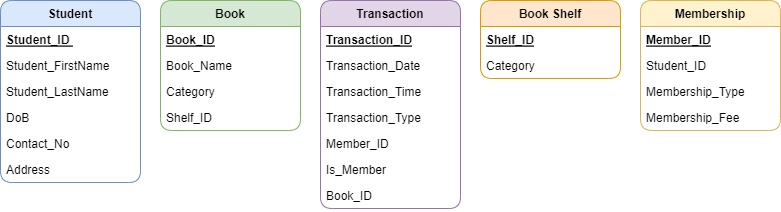

The diagram above was exported from draw.io. Its source (the exported page's mxGraphModel, read from the mxfile embedded in the PNG):
<mxGraphModel dx="1422" dy="772" grid="1" gridSize="10" guides="1" tooltips="1" connect="1" arrows="1" fold="1" page="1" pageScale="1" pageWidth="850" pageHeight="1100" math="0" shadow="0">
  <root>
    <mxCell id="0" />
    <mxCell id="1" parent="0" />
    <mxCell id="Hswu-tlmVqNQx9VqREDG-1" value="Student" style="swimlane;fontStyle=1;childLayout=stackLayout;horizontal=1;startSize=26;fillColor=#dae8fc;horizontalStack=0;resizeParent=1;resizeParentMax=0;resizeLast=0;collapsible=1;marginBottom=0;rounded=1;strokeColor=#6c8ebf;" parent="1" vertex="1">
      <mxGeometry x="60" y="140" width="140" height="182" as="geometry">
        <mxRectangle x="60" y="140" width="50" height="26" as="alternateBounds" />
      </mxGeometry>
    </mxCell>
    <mxCell id="Hswu-tlmVqNQx9VqREDG-2" value="Student_ID &#10;" style="text;strokeColor=none;fillColor=none;align=left;verticalAlign=top;spacingLeft=4;spacingRight=4;overflow=hidden;rotatable=0;points=[[0,0.5],[1,0.5]];portConstraint=eastwest;fontStyle=5" parent="Hswu-tlmVqNQx9VqREDG-1" vertex="1">
      <mxGeometry y="26" width="140" height="26" as="geometry" />
    </mxCell>
    <mxCell id="Hswu-tlmVqNQx9VqREDG-3" value="Student_FirstName" style="text;strokeColor=none;fillColor=none;align=left;verticalAlign=top;spacingLeft=4;spacingRight=4;overflow=hidden;rotatable=0;points=[[0,0.5],[1,0.5]];portConstraint=eastwest;" parent="Hswu-tlmVqNQx9VqREDG-1" vertex="1">
      <mxGeometry y="52" width="140" height="26" as="geometry" />
    </mxCell>
    <mxCell id="Hswu-tlmVqNQx9VqREDG-4" value="Student_LastName" style="text;strokeColor=none;fillColor=none;align=left;verticalAlign=top;spacingLeft=4;spacingRight=4;overflow=hidden;rotatable=0;points=[[0,0.5],[1,0.5]];portConstraint=eastwest;" parent="Hswu-tlmVqNQx9VqREDG-1" vertex="1">
      <mxGeometry y="78" width="140" height="26" as="geometry" />
    </mxCell>
    <mxCell id="u8qmn2ABJjxKbITdpyV0-14" value="DoB" style="text;strokeColor=none;fillColor=none;align=left;verticalAlign=top;spacingLeft=4;spacingRight=4;overflow=hidden;rotatable=0;points=[[0,0.5],[1,0.5]];portConstraint=eastwest;" vertex="1" parent="Hswu-tlmVqNQx9VqREDG-1">
      <mxGeometry y="104" width="140" height="26" as="geometry" />
    </mxCell>
    <mxCell id="u8qmn2ABJjxKbITdpyV0-15" value="Contact_No" style="text;strokeColor=none;fillColor=none;align=left;verticalAlign=top;spacingLeft=4;spacingRight=4;overflow=hidden;rotatable=0;points=[[0,0.5],[1,0.5]];portConstraint=eastwest;" vertex="1" parent="Hswu-tlmVqNQx9VqREDG-1">
      <mxGeometry y="130" width="140" height="26" as="geometry" />
    </mxCell>
    <mxCell id="u8qmn2ABJjxKbITdpyV0-16" value="Address" style="text;strokeColor=none;fillColor=none;align=left;verticalAlign=top;spacingLeft=4;spacingRight=4;overflow=hidden;rotatable=0;points=[[0,0.5],[1,0.5]];portConstraint=eastwest;" vertex="1" parent="Hswu-tlmVqNQx9VqREDG-1">
      <mxGeometry y="156" width="140" height="26" as="geometry" />
    </mxCell>
    <mxCell id="Hswu-tlmVqNQx9VqREDG-5" value="Book" style="swimlane;fontStyle=1;childLayout=stackLayout;horizontal=1;startSize=26;horizontalStack=0;resizeParent=1;resizeParentMax=0;resizeLast=0;collapsible=1;marginBottom=0;rounded=1;shadow=0;glass=0;swimlaneLine=1;fillColor=#d5e8d4;strokeColor=#82b366;" parent="1" vertex="1">
      <mxGeometry x="220" y="140" width="140" height="130" as="geometry" />
    </mxCell>
    <mxCell id="Hswu-tlmVqNQx9VqREDG-6" value="Book_ID" style="text;strokeColor=none;fillColor=none;align=left;verticalAlign=top;spacingLeft=4;spacingRight=4;overflow=hidden;rotatable=0;points=[[0,0.5],[1,0.5]];portConstraint=eastwest;fontStyle=5" parent="Hswu-tlmVqNQx9VqREDG-5" vertex="1">
      <mxGeometry y="26" width="140" height="26" as="geometry" />
    </mxCell>
    <mxCell id="Hswu-tlmVqNQx9VqREDG-7" value="Book_Name" style="text;strokeColor=none;fillColor=none;align=left;verticalAlign=top;spacingLeft=4;spacingRight=4;overflow=hidden;rotatable=0;points=[[0,0.5],[1,0.5]];portConstraint=eastwest;" parent="Hswu-tlmVqNQx9VqREDG-5" vertex="1">
      <mxGeometry y="52" width="140" height="26" as="geometry" />
    </mxCell>
    <mxCell id="Hswu-tlmVqNQx9VqREDG-8" value="Category" style="text;strokeColor=none;fillColor=none;align=left;verticalAlign=top;spacingLeft=4;spacingRight=4;overflow=hidden;rotatable=0;points=[[0,0.5],[1,0.5]];portConstraint=eastwest;" parent="Hswu-tlmVqNQx9VqREDG-5" vertex="1">
      <mxGeometry y="78" width="140" height="26" as="geometry" />
    </mxCell>
    <mxCell id="u8qmn2ABJjxKbITdpyV0-17" value="Shelf_ID" style="text;strokeColor=none;fillColor=none;align=left;verticalAlign=top;spacingLeft=4;spacingRight=4;overflow=hidden;rotatable=0;points=[[0,0.5],[1,0.5]];portConstraint=eastwest;" vertex="1" parent="Hswu-tlmVqNQx9VqREDG-5">
      <mxGeometry y="104" width="140" height="26" as="geometry" />
    </mxCell>
    <mxCell id="u8qmn2ABJjxKbITdpyV0-1" value="Transaction" style="swimlane;fontStyle=1;childLayout=stackLayout;horizontal=1;startSize=26;horizontalStack=0;resizeParent=1;resizeParentMax=0;resizeLast=0;collapsible=1;marginBottom=0;rounded=1;shadow=0;glass=0;swimlaneLine=1;fillColor=#e1d5e7;strokeColor=#9673a6;" vertex="1" parent="1">
      <mxGeometry x="380" y="140" width="140" height="208" as="geometry" />
    </mxCell>
    <mxCell id="u8qmn2ABJjxKbITdpyV0-2" value="Transaction_ID" style="text;strokeColor=none;fillColor=none;align=left;verticalAlign=top;spacingLeft=4;spacingRight=4;overflow=hidden;rotatable=0;points=[[0,0.5],[1,0.5]];portConstraint=eastwest;fontStyle=5" vertex="1" parent="u8qmn2ABJjxKbITdpyV0-1">
      <mxGeometry y="26" width="140" height="26" as="geometry" />
    </mxCell>
    <mxCell id="u8qmn2ABJjxKbITdpyV0-3" value="Transaction_Date" style="text;strokeColor=none;fillColor=none;align=left;verticalAlign=top;spacingLeft=4;spacingRight=4;overflow=hidden;rotatable=0;points=[[0,0.5],[1,0.5]];portConstraint=eastwest;" vertex="1" parent="u8qmn2ABJjxKbITdpyV0-1">
      <mxGeometry y="52" width="140" height="26" as="geometry" />
    </mxCell>
    <mxCell id="u8qmn2ABJjxKbITdpyV0-4" value="Transaction_Time" style="text;strokeColor=none;fillColor=none;align=left;verticalAlign=top;spacingLeft=4;spacingRight=4;overflow=hidden;rotatable=0;points=[[0,0.5],[1,0.5]];portConstraint=eastwest;" vertex="1" parent="u8qmn2ABJjxKbITdpyV0-1">
      <mxGeometry y="78" width="140" height="26" as="geometry" />
    </mxCell>
    <mxCell id="u8qmn2ABJjxKbITdpyV0-18" value="Transaction_Type" style="text;strokeColor=none;fillColor=none;align=left;verticalAlign=top;spacingLeft=4;spacingRight=4;overflow=hidden;rotatable=0;points=[[0,0.5],[1,0.5]];portConstraint=eastwest;" vertex="1" parent="u8qmn2ABJjxKbITdpyV0-1">
      <mxGeometry y="104" width="140" height="26" as="geometry" />
    </mxCell>
    <mxCell id="u8qmn2ABJjxKbITdpyV0-19" value="Member_ID" style="text;strokeColor=none;fillColor=none;align=left;verticalAlign=top;spacingLeft=4;spacingRight=4;overflow=hidden;rotatable=0;points=[[0,0.5],[1,0.5]];portConstraint=eastwest;" vertex="1" parent="u8qmn2ABJjxKbITdpyV0-1">
      <mxGeometry y="130" width="140" height="26" as="geometry" />
    </mxCell>
    <mxCell id="u8qmn2ABJjxKbITdpyV0-20" value="Is_Member" style="text;strokeColor=none;fillColor=none;align=left;verticalAlign=top;spacingLeft=4;spacingRight=4;overflow=hidden;rotatable=0;points=[[0,0.5],[1,0.5]];portConstraint=eastwest;" vertex="1" parent="u8qmn2ABJjxKbITdpyV0-1">
      <mxGeometry y="156" width="140" height="26" as="geometry" />
    </mxCell>
    <mxCell id="u8qmn2ABJjxKbITdpyV0-21" value="Book_ID" style="text;strokeColor=none;fillColor=none;align=left;verticalAlign=top;spacingLeft=4;spacingRight=4;overflow=hidden;rotatable=0;points=[[0,0.5],[1,0.5]];portConstraint=eastwest;" vertex="1" parent="u8qmn2ABJjxKbITdpyV0-1">
      <mxGeometry y="182" width="140" height="26" as="geometry" />
    </mxCell>
    <mxCell id="u8qmn2ABJjxKbITdpyV0-5" value="Book Shelf" style="swimlane;fontStyle=1;childLayout=stackLayout;horizontal=1;startSize=26;horizontalStack=0;resizeParent=1;resizeParentMax=0;resizeLast=0;collapsible=1;marginBottom=0;rounded=1;shadow=0;glass=0;swimlaneLine=1;fillColor=#ffe6cc;strokeColor=#d79b00;" vertex="1" parent="1">
      <mxGeometry x="540" y="140" width="140" height="78" as="geometry" />
    </mxCell>
    <mxCell id="u8qmn2ABJjxKbITdpyV0-6" value="Shelf_ID" style="text;strokeColor=none;fillColor=none;align=left;verticalAlign=top;spacingLeft=4;spacingRight=4;overflow=hidden;rotatable=0;points=[[0,0.5],[1,0.5]];portConstraint=eastwest;fontStyle=5" vertex="1" parent="u8qmn2ABJjxKbITdpyV0-5">
      <mxGeometry y="26" width="140" height="26" as="geometry" />
    </mxCell>
    <mxCell id="u8qmn2ABJjxKbITdpyV0-7" value="Category" style="text;strokeColor=none;fillColor=none;align=left;verticalAlign=top;spacingLeft=4;spacingRight=4;overflow=hidden;rotatable=0;points=[[0,0.5],[1,0.5]];portConstraint=eastwest;" vertex="1" parent="u8qmn2ABJjxKbITdpyV0-5">
      <mxGeometry y="52" width="140" height="26" as="geometry" />
    </mxCell>
    <mxCell id="u8qmn2ABJjxKbITdpyV0-9" value="Membership" style="swimlane;fontStyle=1;childLayout=stackLayout;horizontal=1;startSize=26;horizontalStack=0;resizeParent=1;resizeParentMax=0;resizeLast=0;collapsible=1;marginBottom=0;rounded=1;shadow=0;glass=0;swimlaneLine=1;fillColor=#fff2cc;strokeColor=#d6b656;" vertex="1" parent="1">
      <mxGeometry x="700" y="140" width="140" height="130" as="geometry" />
    </mxCell>
    <mxCell id="u8qmn2ABJjxKbITdpyV0-10" value="Member_ID" style="text;strokeColor=none;fillColor=none;align=left;verticalAlign=top;spacingLeft=4;spacingRight=4;overflow=hidden;rotatable=0;points=[[0,0.5],[1,0.5]];portConstraint=eastwest;fontStyle=5" vertex="1" parent="u8qmn2ABJjxKbITdpyV0-9">
      <mxGeometry y="26" width="140" height="26" as="geometry" />
    </mxCell>
    <mxCell id="u8qmn2ABJjxKbITdpyV0-11" value="Student_ID" style="text;strokeColor=none;fillColor=none;align=left;verticalAlign=top;spacingLeft=4;spacingRight=4;overflow=hidden;rotatable=0;points=[[0,0.5],[1,0.5]];portConstraint=eastwest;" vertex="1" parent="u8qmn2ABJjxKbITdpyV0-9">
      <mxGeometry y="52" width="140" height="26" as="geometry" />
    </mxCell>
    <mxCell id="u8qmn2ABJjxKbITdpyV0-12" value="Membership_Type" style="text;strokeColor=none;fillColor=none;align=left;verticalAlign=top;spacingLeft=4;spacingRight=4;overflow=hidden;rotatable=0;points=[[0,0.5],[1,0.5]];portConstraint=eastwest;" vertex="1" parent="u8qmn2ABJjxKbITdpyV0-9">
      <mxGeometry y="78" width="140" height="26" as="geometry" />
    </mxCell>
    <mxCell id="u8qmn2ABJjxKbITdpyV0-22" value="Membership_Fee" style="text;strokeColor=none;fillColor=none;align=left;verticalAlign=top;spacingLeft=4;spacingRight=4;overflow=hidden;rotatable=0;points=[[0,0.5],[1,0.5]];portConstraint=eastwest;" vertex="1" parent="u8qmn2ABJjxKbITdpyV0-9">
      <mxGeometry y="104" width="140" height="26" as="geometry" />
    </mxCell>
  </root>
</mxGraphModel>